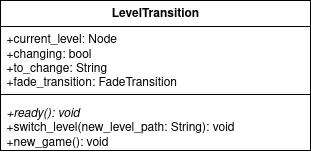

The diagram above was exported from draw.io. Its source (the exported page's mxGraphModel, read from the mxfile embedded in the PNG):
<mxGraphModel dx="2214" dy="646" grid="1" gridSize="10" guides="1" tooltips="1" connect="1" arrows="1" fold="1" page="1" pageScale="1" pageWidth="850" pageHeight="1100" math="0" shadow="0">
  <root>
    <mxCell id="0" />
    <mxCell id="1" parent="0" />
    <mxCell id="2" value="LevelTransition" style="swimlane;fontStyle=1;align=center;verticalAlign=top;childLayout=stackLayout;horizontal=1;startSize=26;horizontalStack=0;resizeParent=1;resizeParentMax=0;resizeLast=0;collapsible=1;marginBottom=0;whiteSpace=wrap;html=1;" vertex="1" parent="1">
      <mxGeometry x="1010" y="1120" width="310" height="150" as="geometry" />
    </mxCell>
    <mxCell id="3" value="&lt;div&gt;+current_level: Node&lt;/div&gt;&lt;div&gt;+changing: bool&lt;/div&gt;&lt;div&gt;+to_change: String&lt;/div&gt;&lt;div&gt;+fade_transition: FadeTransition&lt;/div&gt;" style="text;strokeColor=none;fillColor=none;align=left;verticalAlign=top;spacingLeft=4;spacingRight=4;overflow=hidden;rotatable=0;points=[[0,0.5],[1,0.5]];portConstraint=eastwest;whiteSpace=wrap;html=1;" vertex="1" parent="2">
      <mxGeometry y="26" width="310" height="64" as="geometry" />
    </mxCell>
    <mxCell id="4" value="" style="line;strokeWidth=1;fillColor=none;align=left;verticalAlign=middle;spacingTop=-1;spacingLeft=3;spacingRight=3;rotatable=0;labelPosition=right;points=[];portConstraint=eastwest;strokeColor=inherit;" vertex="1" parent="2">
      <mxGeometry y="90" width="310" height="8" as="geometry" />
    </mxCell>
    <mxCell id="5" value="&lt;div&gt;&lt;i&gt;+ready(): void&lt;/i&gt;&lt;/div&gt;&lt;div&gt;+switch_level(new_level_path: String): void&lt;/div&gt;&lt;div&gt;+new_game(): void&lt;/div&gt;&lt;div&gt;&lt;br&gt;&lt;/div&gt;" style="text;strokeColor=none;fillColor=none;align=left;verticalAlign=top;spacingLeft=4;spacingRight=4;overflow=hidden;rotatable=0;points=[[0,0.5],[1,0.5]];portConstraint=eastwest;whiteSpace=wrap;html=1;" vertex="1" parent="2">
      <mxGeometry y="98" width="310" height="52" as="geometry" />
    </mxCell>
  </root>
</mxGraphModel>